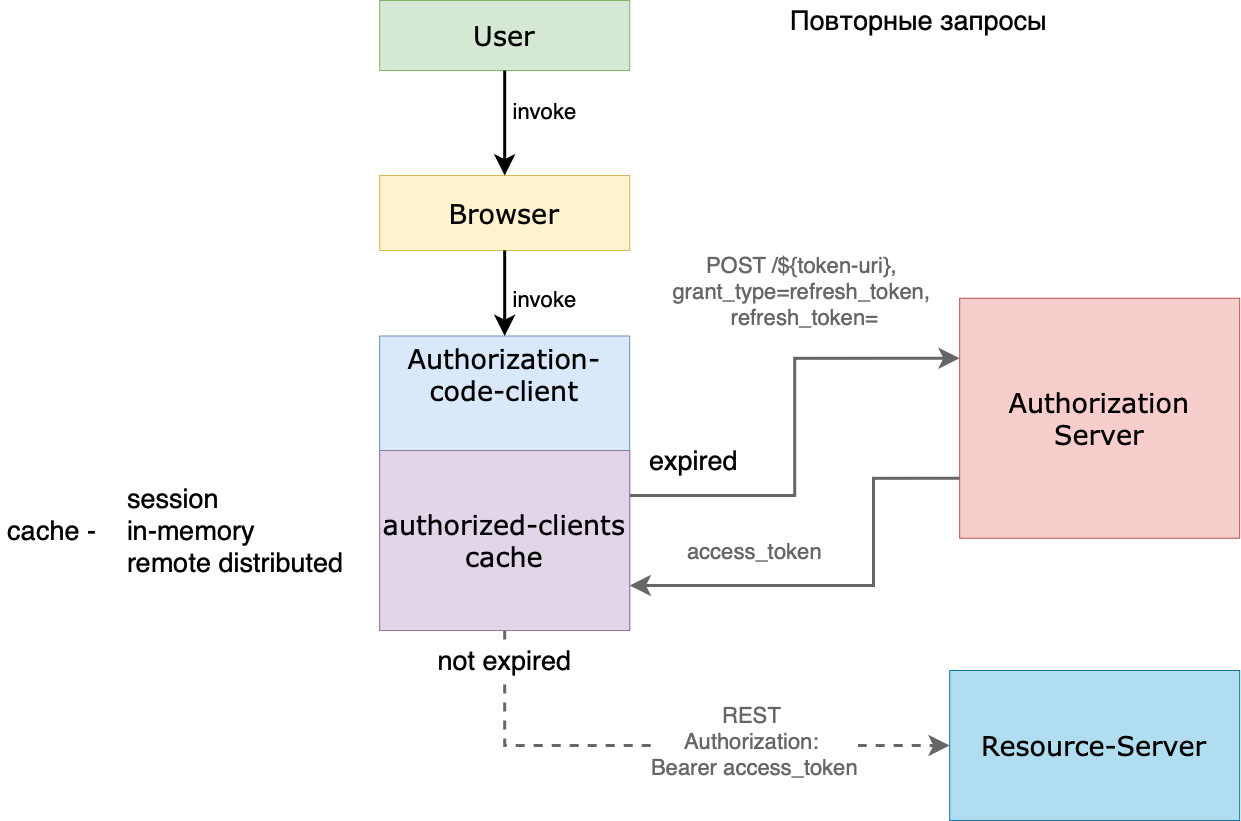

The diagram above was exported from draw.io. Its source (the exported page's mxGraphModel, read from the mxfile embedded in the PNG):
<mxGraphModel dx="2662" dy="4442" grid="1" gridSize="10" guides="1" tooltips="1" connect="1" arrows="1" fold="1" page="0" pageScale="1" pageWidth="827" pageHeight="1169" math="0" shadow="0">
  <root>
    <mxCell id="0" />
    <mxCell id="1" parent="0" />
    <mxCell id="2" value="Authorization&lt;br&gt;Server" style="rounded=0;whiteSpace=wrap;html=1;fontFamily=Verdana;fontSize=27;strokeColor=#b85450;fontStyle=0;fillColor=#f8cecc;" vertex="1" parent="1">
      <mxGeometry x="2396.18" y="1867.75" width="280" height="240" as="geometry" />
    </mxCell>
    <mxCell id="3" value="User" style="rounded=0;whiteSpace=wrap;html=1;fontFamily=Verdana;fontSize=27;strokeColor=#82b366;fontStyle=0;fillColor=#d5e8d4;" vertex="1" parent="1">
      <mxGeometry x="1816.18" y="1570" width="250" height="70" as="geometry" />
    </mxCell>
    <mxCell id="4" value="Resource-Server" style="rounded=0;whiteSpace=wrap;html=1;fontFamily=Verdana;fontSize=27;strokeColor=#10739e;fontStyle=0;fillColor=#b1ddf0;" vertex="1" parent="1">
      <mxGeometry x="2386.18" y="2240" width="290" height="150" as="geometry" />
    </mxCell>
    <mxCell id="5" value="Authorization-code-client" style="rounded=0;whiteSpace=wrap;html=1;fontFamily=Verdana;fontSize=27;strokeColor=#6c8ebf;fontStyle=0;fillColor=#dae8fc;verticalAlign=top;" vertex="1" parent="1">
      <mxGeometry x="1816.18" y="1905.5" width="250" height="294.5" as="geometry" />
    </mxCell>
    <mxCell id="6" value="Browser" style="rounded=0;whiteSpace=wrap;html=1;fontFamily=Verdana;fontSize=27;strokeColor=#d6b656;fontStyle=0;fillColor=#fff2cc;" vertex="1" parent="1">
      <mxGeometry x="1816.18" y="1745" width="250" height="75" as="geometry" />
    </mxCell>
    <mxCell id="7" value="" style="endArrow=classic;html=1;rounded=0;fontSize=27;exitX=0.5;exitY=1;exitDx=0;exitDy=0;endSize=12;entryX=0.5;entryY=0;entryDx=0;entryDy=0;strokeWidth=3;strokeColor=#000000;fillColor=#f8cecc;" edge="1" source="3" target="6" parent="1">
      <mxGeometry width="50" height="50" relative="1" as="geometry">
        <mxPoint x="2396.34" y="1842" as="sourcePoint" />
        <mxPoint x="2076.18" y="1842.5" as="targetPoint" />
      </mxGeometry>
    </mxCell>
    <mxCell id="8" value="invoke" style="edgeLabel;html=1;align=center;verticalAlign=middle;resizable=0;points=[];fontSize=22;fontFamily=Helvetica;fontColor=#000000;" vertex="1" connectable="0" parent="7">
      <mxGeometry x="0.0401" y="-2" relative="1" as="geometry">
        <mxPoint x="41" y="-14" as="offset" />
      </mxGeometry>
    </mxCell>
    <mxCell id="9" value="" style="endArrow=none;html=1;rounded=0;fontSize=27;endSize=12;strokeWidth=3;strokeColor=#666666;fillColor=#f5f5f5;edgeStyle=orthogonalEdgeStyle;exitX=0;exitY=0.25;exitDx=0;exitDy=0;entryX=1;entryY=0.25;entryDx=0;entryDy=0;startArrow=classic;startFill=1;endFill=0;startSize=12;" edge="1" source="2" target="18" parent="1">
      <mxGeometry width="50" height="50" relative="1" as="geometry">
        <mxPoint x="2516.18" y="2090" as="sourcePoint" />
        <mxPoint x="2066.1800000000003" y="2130" as="targetPoint" />
      </mxGeometry>
    </mxCell>
    <mxCell id="10" value="POST /${token-uri}, &lt;br&gt;grant_type=refresh_token, &lt;br&gt;refresh_token=" style="edgeLabel;html=1;align=center;verticalAlign=middle;resizable=0;points=[];fontSize=22;fontFamily=Helvetica;fontColor=#666666;" vertex="1" connectable="0" parent="9">
      <mxGeometry x="-0.4224" y="2" relative="1" as="geometry">
        <mxPoint x="-22" y="-70" as="offset" />
      </mxGeometry>
    </mxCell>
    <mxCell id="11" value="" style="endArrow=classic;html=1;rounded=0;fontSize=27;exitX=0.5;exitY=1;exitDx=0;exitDy=0;endSize=12;dashed=1;entryX=0;entryY=0.5;entryDx=0;entryDy=0;strokeWidth=3;strokeColor=#666666;fillColor=#f5f5f5;edgeStyle=orthogonalEdgeStyle;" edge="1" source="5" target="4" parent="1">
      <mxGeometry width="50" height="50" relative="1" as="geometry">
        <mxPoint x="2076.18" y="2092.5" as="sourcePoint" />
        <mxPoint x="2496.58" y="1984.32" as="targetPoint" />
      </mxGeometry>
    </mxCell>
    <mxCell id="12" value="REST &lt;br&gt;Authorization: &lt;br&gt;Bearer access_token" style="edgeLabel;html=1;align=center;verticalAlign=middle;resizable=0;points=[];fontSize=22;fontFamily=Helvetica;fontColor=#666666;" vertex="1" connectable="0" parent="11">
      <mxGeometry x="-0.4224" y="2" relative="1" as="geometry">
        <mxPoint x="202" y="-3" as="offset" />
      </mxGeometry>
    </mxCell>
    <mxCell id="13" value="" style="endArrow=classic;html=1;rounded=0;fontSize=27;endSize=12;entryX=0.5;entryY=0;entryDx=0;entryDy=0;strokeWidth=3;strokeColor=#000000;fillColor=#f8cecc;exitX=0.5;exitY=1;exitDx=0;exitDy=0;" edge="1" source="6" target="5" parent="1">
      <mxGeometry width="50" height="50" relative="1" as="geometry">
        <mxPoint x="1941" y="1820" as="sourcePoint" />
        <mxPoint x="1951.1800000000003" y="1755" as="targetPoint" />
      </mxGeometry>
    </mxCell>
    <mxCell id="14" value="invoke" style="edgeLabel;html=1;align=center;verticalAlign=middle;resizable=0;points=[];fontSize=22;fontFamily=Helvetica;fontColor=#000000;" vertex="1" connectable="0" parent="13">
      <mxGeometry x="0.0401" y="-2" relative="1" as="geometry">
        <mxPoint x="41" y="4" as="offset" />
      </mxGeometry>
    </mxCell>
    <mxCell id="15" value="Повторные запросы" style="text;html=1;align=center;verticalAlign=middle;resizable=0;points=[];autosize=1;strokeColor=none;fillColor=none;fontSize=27;fontColor=#000000;" vertex="1" parent="1">
      <mxGeometry x="2220" y="1570" width="270" height="40" as="geometry" />
    </mxCell>
    <mxCell id="16" value="session&lt;br&gt;in-memory&lt;br&gt;remote distributed" style="text;html=1;align=left;verticalAlign=middle;resizable=0;points=[];autosize=1;strokeColor=none;fillColor=none;fontSize=27;fontColor=#000000;" vertex="1" parent="1">
      <mxGeometry x="1562" y="2050" width="230" height="100" as="geometry" />
    </mxCell>
    <mxCell id="17" value="cache -&amp;nbsp;" style="text;html=1;align=center;verticalAlign=middle;resizable=0;points=[];autosize=1;strokeColor=none;fillColor=none;fontSize=27;fontColor=#000000;" vertex="1" parent="1">
      <mxGeometry x="1437" y="2080" width="110" height="40" as="geometry" />
    </mxCell>
    <mxCell id="18" value="authorized-clients&lt;br&gt;cache" style="rounded=0;whiteSpace=wrap;html=1;fontFamily=Verdana;fontSize=27;strokeColor=#9673a6;fontStyle=0;fillColor=#e1d5e7;" vertex="1" parent="1">
      <mxGeometry x="1816.18" y="2020" width="250" height="180" as="geometry" />
    </mxCell>
    <mxCell id="19" value="" style="endArrow=none;html=1;rounded=0;fontSize=27;endSize=12;strokeWidth=3;strokeColor=#666666;fillColor=#f5f5f5;edgeStyle=orthogonalEdgeStyle;entryX=0;entryY=0.75;entryDx=0;entryDy=0;startArrow=classic;startFill=1;endFill=0;startSize=12;exitX=1;exitY=0.75;exitDx=0;exitDy=0;" edge="1" source="18" target="2" parent="1">
      <mxGeometry width="50" height="50" relative="1" as="geometry">
        <mxPoint x="2180" y="2190" as="sourcePoint" />
        <mxPoint x="2076.1800000000003" y="2075" as="targetPoint" />
        <Array as="points">
          <mxPoint x="2310" y="2155" />
          <mxPoint x="2310" y="2048" />
        </Array>
      </mxGeometry>
    </mxCell>
    <mxCell id="20" value="access_token" style="edgeLabel;html=1;align=center;verticalAlign=middle;resizable=0;points=[];fontSize=22;fontFamily=Helvetica;fontColor=#666666;" vertex="1" connectable="0" parent="19">
      <mxGeometry x="-0.4224" y="2" relative="1" as="geometry">
        <mxPoint x="-2" y="-33" as="offset" />
      </mxGeometry>
    </mxCell>
    <mxCell id="21" value="not expired" style="text;html=1;align=center;verticalAlign=middle;resizable=0;points=[];autosize=1;fontSize=27;fillColor=default;" vertex="1" parent="1">
      <mxGeometry x="1866.18" y="2210" width="150" height="40" as="geometry" />
    </mxCell>
    <mxCell id="22" value="expired" style="text;html=1;align=center;verticalAlign=middle;resizable=0;points=[];autosize=1;fontSize=27;fillColor=default;" vertex="1" parent="1">
      <mxGeometry x="2080.19" y="2010" width="100" height="40" as="geometry" />
    </mxCell>
  </root>
</mxGraphModel>